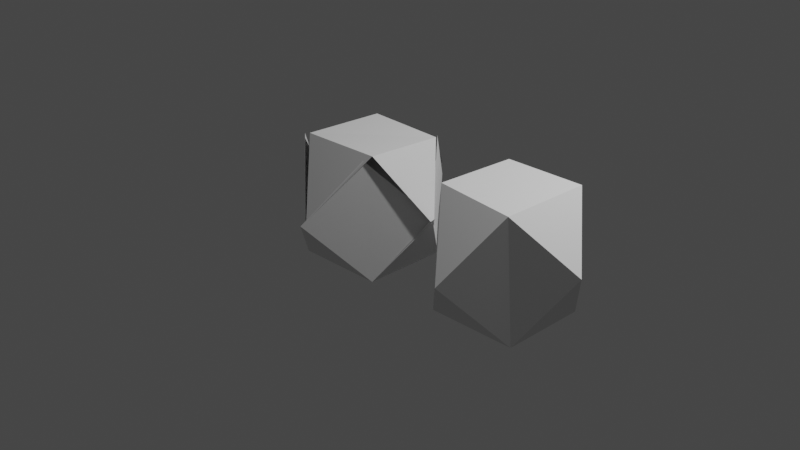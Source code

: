 # Source: figura1.blend  (saved by Blender 2.82.7; exported with 4.5.12 LTS)
import bpy
from mathutils import Matrix  # noqa: F401  (used for matrix-valued properties, if any)

bpy.ops.wm.read_factory_settings(use_empty=True)
scene = bpy.context.scene
scene.name = 'Scene'

# ---- collections
col_collection = bpy.data.collections.new('Collection'); scene.collection.children.link(col_collection)

# ---- world
world_world = bpy.data.worlds.new('World'); scene.world = world_world
world_world.use_nodes = True; world_world.node_tree.nodes.clear()
_N = world_world.node_tree.nodes; _L = world_world.node_tree.links
n0 = _N.new('ShaderNodeOutputWorld'); n0.name = 'World Output'; n0.location = (300, 300)
n1 = _N.new('ShaderNodeBackground'); n1.name = 'Background'; n1.location = (10, 300)
n1.inputs[0].default_value = (0.05088, 0.05088, 0.05088, 1.0)
_L.new(n1.outputs[0], n0.inputs[0])
n0.is_active_output = True
world_world.color = (0.05088, 0.05088, 0.05088)
world_world.use_sun_shadow = False
world_world.sun_shadow_jitter_overblur = 0.0

# ---- cameras
cam_camera = bpy.data.cameras.new('Camera')
cam_camera.clip_end = 100.0
cam_camera.ortho_scale = 7.314

# ---- lights
light_light = bpy.data.lights.new('Light', 'POINT')
light_light.transmission_factor = 0.0
light_light.energy = 1000.0
light_light.shadow_soft_size = 0.1
light_light.shadow_maximum_resolution = 0.006
light_light.use_absolute_resolution = True

# ---- meshes
me_plane = bpy.data.meshes.new('Plane')
me_plane.from_pydata([(-1.041, -1.079, 0.02166), (0.9928, -0.9945, 0.01232), (-0.9793, 1.015, 0.02086), (0.9853, 0.9869, 0.01379), (1.83, -0.03826, 1.493), (0.01272, 2.089, 1.293), (0.8569, 1.054, 2.778), (-0.01302, -2.078, 1.342), (1.843, 0.03234, 1.455), (0.8269, -1.053, 2.788), (-1.852, -0.1493, 1.575), (0.004731, -1.947, 1.467), (-1.098, -1.006, 2.827), (-0.2715, 2.194, 1.468), (-1.802, -0.1806, 1.494), (-0.8869, 0.8918, 2.834), (-0.9641, -0.9784, 2.858), (0.925, 0.9412, 2.781), (0.9972, -0.9524, 2.908), (0.02523, 2.088, 1.541), (0.06853, -1.983, 1.458), (1.915, -0.072, 1.377)], [], [(0, 1, 3, 2), (3, 1, 4), (3, 4, 6, 5), (1, 0, 7), (1, 7, 9, 8), (0, 2, 10), (0, 10, 12, 11), (2, 3, 13), (2, 13, 15, 14), (14, 15, 16), (16, 15, 17, 18), (17, 15, 19), (16, 18, 20), (18, 17, 21)])
_uv = me_plane.uv_layers.new(name='UVMap')
_uv.uv.foreach_set('vector', [0.0, 0.0, 1.0, 0.0, 1.0, 1.0, 0.0, 1.0, 1.0, 1.0, 1.0, 0.0, 1.0, 1.0, 1.0, 1.0, 1.0, 1.0, 1.0, 1.0, 1.0, 1.0, 1.0, 0.0, 0.0, 0.0, 1.0, 0.0, 1.0, 0.0, 1.0, 0.0, 1.0, 0.0, 1.0, 0.0, 0.0, 0.0, 0.0, 1.0, 0.0, 0.0, 0.0, 0.0, 0.0, 0.0, 0.0, 0.0, 0.0, 0.0, 0.0, 1.0, 1.0, 1.0, 0.0, 1.0, 0.0, 1.0, 0.0, 1.0, 0.0, 1.0, 0.0, 1.0, 0.0, 1.0, 0.0, 1.0, 0.0, 1.0, 0.0, 1.0, 0.0, 1.0, 0.0, 1.0, 0.0, 1.0, 0.0, 1.0, 0.0, 1.0, 0.0, 1.0, 0.0, 1.0, 0.0, 1.0, 0.0, 1.0, 0.0, 1.0, 0.0, 1.0, 0.0, 1.0])
me_plane.use_remesh_fix_poles = True
me_plane.use_remesh_preserve_attributes = False
me_plane.use_mirror_vertex_groups = False
me_plane.update()
me_plane_001 = bpy.data.meshes.new('Plane.001')
me_plane_001.from_pydata([(-4.759, -1.079, 0.02166), (-2.726, -0.9945, 0.01232), (-4.698, 1.015, 0.02086), (-2.733, 0.9869, 0.01379), (-1.889, -0.03826, 1.493), (-3.694, 2.088, 1.541), (-2.862, 1.054, 2.778), (-3.732, -2.078, 1.342), (-1.889, -0.03826, 1.493), (-2.892, -1.053, 2.788), (-5.571, -0.1493, 1.575), (-3.732, -2.078, 1.342), (-4.683, -0.9784, 2.858), (-3.694, 2.088, 1.541), (-5.571, -0.1493, 1.575), (-4.606, 0.8918, 2.834), (-4.683, -0.9784, 2.858), (-2.862, 1.054, 2.778), (-2.892, -1.053, 2.788), (-3.694, 2.088, 1.541), (-3.732, -2.078, 1.342), (-1.889, -0.03826, 1.493)], [], [(0, 1, 3, 2), (3, 1, 4), (3, 4, 6, 5), (1, 0, 7), (1, 7, 9, 8), (0, 2, 10), (0, 10, 12, 11), (2, 3, 13), (2, 13, 15, 14), (14, 15, 16), (16, 15, 17, 18), (17, 15, 19), (16, 18, 20), (18, 17, 21)])
_uv = me_plane_001.uv_layers.new(name='UVMap')
_uv.uv.foreach_set('vector', [0.0, 0.0, 1.0, 0.0, 1.0, 1.0, 0.0, 1.0, 1.0, 1.0, 1.0, 0.0, 1.0, 1.0, 1.0, 1.0, 1.0, 1.0, 1.0, 1.0, 1.0, 1.0, 1.0, 0.0, 0.0, 0.0, 1.0, 0.0, 1.0, 0.0, 1.0, 0.0, 1.0, 0.0, 1.0, 0.0, 0.0, 0.0, 0.0, 1.0, 0.0, 0.0, 0.0, 0.0, 0.0, 0.0, 0.0, 0.0, 0.0, 0.0, 0.0, 1.0, 1.0, 1.0, 0.0, 1.0, 0.0, 1.0, 0.0, 1.0, 0.0, 1.0, 0.0, 1.0, 0.0, 1.0, 0.0, 1.0, 0.0, 1.0, 0.0, 1.0, 0.0, 1.0, 0.0, 1.0, 0.0, 1.0, 0.0, 1.0, 0.0, 1.0, 0.0, 1.0, 0.0, 1.0, 0.0, 1.0, 0.0, 1.0, 0.0, 1.0, 0.0, 1.0, 0.0, 1.0])
me_plane_001.use_remesh_fix_poles = True
me_plane_001.use_remesh_preserve_attributes = False
me_plane_001.use_mirror_vertex_groups = False
me_plane_001.update()

# ---- objects
ob_light = bpy.data.objects.new('Light', light_light)
ob_camera = bpy.data.objects.new('Camera', cam_camera)
ob_plane = bpy.data.objects.new('Plane', me_plane)
ob_empty = bpy.data.objects.new('Empty', None)
ob_plane_001 = bpy.data.objects.new('Plane.001', me_plane_001)

# ---- transforms, parenting, visibility, modifiers, constraints
ob_light.location = (4.076, 1.005, 5.904)
ob_light.rotation_euler = (0.6503, 0.05522, 1.866)
ob_light.lock_rotations_4d = False
ob_light.empty_display_type = 'ARROWS'
ob_light.color = (0.0, 0.0, 0.0, 0.0)
ob_light.lineart.crease_threshold = 0.0
ob_camera.location = (7.359, -6.926, 4.958)
ob_camera.rotation_euler = (1.109, 0.0, 0.8149)
ob_camera.lock_rotations_4d = False
ob_camera.empty_display_type = 'ARROWS'
ob_camera.color = (0.0, 0.0, 0.0, 0.0)
ob_camera.display_type = 'WIRE'
ob_camera.lineart.crease_threshold = 0.0
ob_plane.location = (0.3664, -0.6563, 0.0)
ob_plane.scale = (0.4246, 0.4246, 0.4246)
ob_plane.lineart.crease_threshold = 0.0
ob_empty.location = (0.0, 0.0, 0.0)
ob_empty.empty_display_type = 'IMAGE'
ob_empty.empty_display_size = 5.0
ob_empty.lineart.crease_threshold = 0.0
ob_plane_001.location = (3.54, -0.5697, 0.0)
ob_plane_001.scale = (0.4246, 0.4246, 0.4246)
ob_plane_001.lineart.crease_threshold = 0.0

# ---- collection membership
col_collection.objects.link(ob_light)
col_collection.objects.link(ob_camera)
col_collection.objects.link(ob_plane)
col_collection.objects.link(ob_empty)
col_collection.objects.link(ob_plane_001)

# ---- scene / render settings (as saved in the file)
scene.camera = ob_camera
scene.frame_start = 1; scene.frame_end = 250; scene.frame_set(1)
scene.render.engine = 'BLENDER_EEVEE_NEXT'
scene.cycles.use_denoising = False
scene.cycles.samples = 128
scene.cycles.sampling_pattern = 'TABULATED_SOBOL'
scene.cycles.use_adaptive_sampling = False
scene.cycles.use_light_tree = False
scene.view_settings.view_transform = 'Filmic'
bpy.context.view_layer.update()
